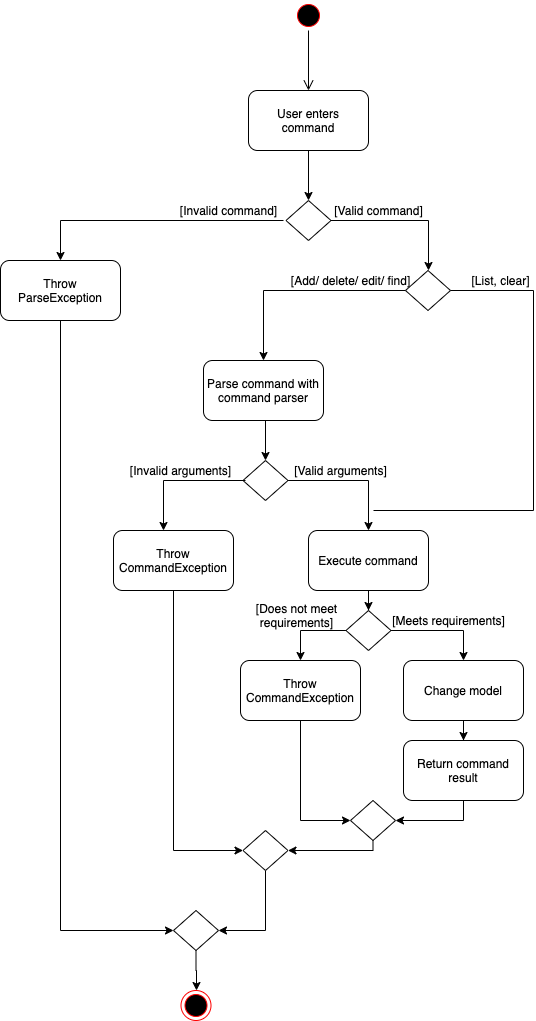

The diagram above was exported from draw.io. Its source (the exported page's mxGraphModel, read from the mxfile embedded in the PNG):
<mxGraphModel dx="1024" dy="381" grid="1" gridSize="10" guides="1" tooltips="1" connect="1" arrows="1" fold="1" page="1" pageScale="1" pageWidth="850" pageHeight="1100" background="#ffffff" math="0" shadow="0">
  <root>
    <mxCell id="0" />
    <mxCell id="1" parent="0" />
    <mxCell id="smr1AgkrQvXU3V_TTSF7-1" value="" style="ellipse;html=1;shape=endState;fillColor=#000000;strokeColor=#ff0000;" vertex="1" parent="1">
      <mxGeometry x="347.5" y="1030" width="30" height="30" as="geometry" />
    </mxCell>
    <mxCell id="smr1AgkrQvXU3V_TTSF7-2" value="" style="ellipse;html=1;shape=startState;fillColor=#000000;strokeColor=#ff0000;" vertex="1" parent="1">
      <mxGeometry x="460" y="40" width="30" height="30" as="geometry" />
    </mxCell>
    <mxCell id="smr1AgkrQvXU3V_TTSF7-3" value="" style="edgeStyle=orthogonalEdgeStyle;html=1;verticalAlign=bottom;endArrow=open;endSize=8;strokeColor=#000000;" edge="1" source="smr1AgkrQvXU3V_TTSF7-2" parent="1">
      <mxGeometry relative="1" as="geometry">
        <mxPoint x="475" y="130" as="targetPoint" />
      </mxGeometry>
    </mxCell>
    <mxCell id="smr1AgkrQvXU3V_TTSF7-7" value="" style="edgeStyle=orthogonalEdgeStyle;rounded=0;orthogonalLoop=1;jettySize=auto;html=1;" edge="1" parent="1" source="smr1AgkrQvXU3V_TTSF7-5">
      <mxGeometry relative="1" as="geometry">
        <mxPoint x="475" y="240" as="targetPoint" />
      </mxGeometry>
    </mxCell>
    <mxCell id="smr1AgkrQvXU3V_TTSF7-5" value="User enters command" style="rounded=1;whiteSpace=wrap;html=1;strokeColor=#000000;" vertex="1" parent="1">
      <mxGeometry x="415" y="130" width="120" height="60" as="geometry" />
    </mxCell>
    <mxCell id="smr1AgkrQvXU3V_TTSF7-8" value="" style="rhombus;whiteSpace=wrap;html=1;strokeColor=#000000;" vertex="1" parent="1">
      <mxGeometry x="452.5" y="240" width="45" height="40" as="geometry" />
    </mxCell>
    <mxCell id="smr1AgkrQvXU3V_TTSF7-10" value="Throw ParseException" style="rounded=1;whiteSpace=wrap;html=1;strokeColor=#000000;" vertex="1" parent="1">
      <mxGeometry x="167" y="300" width="120" height="60" as="geometry" />
    </mxCell>
    <mxCell id="smr1AgkrQvXU3V_TTSF7-11" value="[Invalid command]" style="text;html=1;align=center;verticalAlign=middle;resizable=0;points=[];autosize=1;" vertex="1" parent="1">
      <mxGeometry x="340" y="240" width="110" height="20" as="geometry" />
    </mxCell>
    <mxCell id="smr1AgkrQvXU3V_TTSF7-13" value="" style="edgeStyle=orthogonalEdgeStyle;rounded=0;orthogonalLoop=1;jettySize=auto;html=1;entryX=0.5;entryY=0;entryDx=0;entryDy=0;" edge="1" parent="1" target="smr1AgkrQvXU3V_TTSF7-10">
      <mxGeometry relative="1" as="geometry">
        <mxPoint x="450" y="260" as="sourcePoint" />
        <mxPoint x="485" y="250" as="targetPoint" />
      </mxGeometry>
    </mxCell>
    <mxCell id="smr1AgkrQvXU3V_TTSF7-15" value="[Valid command]" style="text;html=1;align=center;verticalAlign=middle;resizable=0;points=[];autosize=1;" vertex="1" parent="1">
      <mxGeometry x="495" y="240" width="100" height="20" as="geometry" />
    </mxCell>
    <mxCell id="smr1AgkrQvXU3V_TTSF7-16" value="" style="edgeStyle=orthogonalEdgeStyle;rounded=0;orthogonalLoop=1;jettySize=auto;html=1;entryX=0.5;entryY=0;entryDx=0;entryDy=0;exitX=1;exitY=0.5;exitDx=0;exitDy=0;" edge="1" parent="1" source="smr1AgkrQvXU3V_TTSF7-8">
      <mxGeometry relative="1" as="geometry">
        <mxPoint x="460" y="270" as="sourcePoint" />
        <mxPoint x="595" y="310" as="targetPoint" />
      </mxGeometry>
    </mxCell>
    <mxCell id="smr1AgkrQvXU3V_TTSF7-18" value="" style="rhombus;whiteSpace=wrap;html=1;strokeColor=#000000;" vertex="1" parent="1">
      <mxGeometry x="572" y="310" width="45" height="40" as="geometry" />
    </mxCell>
    <mxCell id="smr1AgkrQvXU3V_TTSF7-30" value="" style="edgeStyle=orthogonalEdgeStyle;rounded=0;orthogonalLoop=1;jettySize=auto;html=1;strokeColor=#000000;" edge="1" parent="1" target="smr1AgkrQvXU3V_TTSF7-27">
      <mxGeometry relative="1" as="geometry">
        <mxPoint x="432" y="460" as="sourcePoint" />
      </mxGeometry>
    </mxCell>
    <mxCell id="smr1AgkrQvXU3V_TTSF7-19" value="Parse command with command parser" style="rounded=1;whiteSpace=wrap;html=1;strokeColor=#000000;" vertex="1" parent="1">
      <mxGeometry x="370" y="400" width="120" height="60" as="geometry" />
    </mxCell>
    <mxCell id="smr1AgkrQvXU3V_TTSF7-20" value="[Add/ delete/ edit/ find]" style="text;html=1;align=center;verticalAlign=middle;resizable=0;points=[];autosize=1;" vertex="1" parent="1">
      <mxGeometry x="452" y="310" width="130" height="20" as="geometry" />
    </mxCell>
    <mxCell id="smr1AgkrQvXU3V_TTSF7-21" value="" style="edgeStyle=orthogonalEdgeStyle;rounded=0;orthogonalLoop=1;jettySize=auto;html=1;entryX=0.5;entryY=0;entryDx=0;entryDy=0;" edge="1" parent="1" target="smr1AgkrQvXU3V_TTSF7-19">
      <mxGeometry relative="1" as="geometry">
        <mxPoint x="572" y="330" as="sourcePoint" />
        <mxPoint x="607" y="320" as="targetPoint" />
      </mxGeometry>
    </mxCell>
    <mxCell id="smr1AgkrQvXU3V_TTSF7-22" value="[List, clear]" style="text;html=1;align=center;verticalAlign=middle;resizable=0;points=[];autosize=1;" vertex="1" parent="1">
      <mxGeometry x="632" y="310" width="70" height="20" as="geometry" />
    </mxCell>
    <mxCell id="smr1AgkrQvXU3V_TTSF7-45" value="" style="edgeStyle=orthogonalEdgeStyle;rounded=0;orthogonalLoop=1;jettySize=auto;html=1;strokeColor=#000000;entryX=0.5;entryY=0;entryDx=0;entryDy=0;" edge="1" parent="1" source="smr1AgkrQvXU3V_TTSF7-27" target="smr1AgkrQvXU3V_TTSF7-31">
      <mxGeometry relative="1" as="geometry">
        <mxPoint x="534.5" y="520" as="targetPoint" />
      </mxGeometry>
    </mxCell>
    <mxCell id="smr1AgkrQvXU3V_TTSF7-27" value="" style="rhombus;whiteSpace=wrap;html=1;strokeColor=#000000;" vertex="1" parent="1">
      <mxGeometry x="409.5" y="500" width="45" height="40" as="geometry" />
    </mxCell>
    <mxCell id="smr1AgkrQvXU3V_TTSF7-28" value="[Invalid arguments]" style="text;html=1;align=center;verticalAlign=middle;resizable=0;points=[];autosize=1;" vertex="1" parent="1">
      <mxGeometry x="287" y="500" width="120" height="20" as="geometry" />
    </mxCell>
    <mxCell id="smr1AgkrQvXU3V_TTSF7-29" value="" style="edgeStyle=orthogonalEdgeStyle;rounded=0;orthogonalLoop=1;jettySize=auto;html=1;entryX=0.5;entryY=0;entryDx=0;entryDy=0;" edge="1" parent="1">
      <mxGeometry relative="1" as="geometry">
        <mxPoint x="412" y="520" as="sourcePoint" />
        <mxPoint x="330" y="570" as="targetPoint" />
      </mxGeometry>
    </mxCell>
    <mxCell id="smr1AgkrQvXU3V_TTSF7-47" value="" style="edgeStyle=orthogonalEdgeStyle;rounded=0;orthogonalLoop=1;jettySize=auto;html=1;strokeColor=#000000;" edge="1" parent="1" source="smr1AgkrQvXU3V_TTSF7-31">
      <mxGeometry relative="1" as="geometry">
        <mxPoint x="535" y="650" as="targetPoint" />
      </mxGeometry>
    </mxCell>
    <mxCell id="smr1AgkrQvXU3V_TTSF7-31" value="Execute command" style="rounded=1;whiteSpace=wrap;html=1;strokeColor=#000000;" vertex="1" parent="1">
      <mxGeometry x="475" y="570" width="120" height="60" as="geometry" />
    </mxCell>
    <mxCell id="smr1AgkrQvXU3V_TTSF7-32" value="[Valid arguments]" style="text;html=1;align=center;verticalAlign=middle;resizable=0;points=[];autosize=1;" vertex="1" parent="1">
      <mxGeometry x="452" y="500" width="110" height="20" as="geometry" />
    </mxCell>
    <mxCell id="smr1AgkrQvXU3V_TTSF7-43" value="" style="edgeStyle=orthogonalEdgeStyle;rounded=0;orthogonalLoop=1;jettySize=auto;html=1;strokeColor=#000000;entryX=0;entryY=0.5;entryDx=0;entryDy=0;" edge="1" parent="1" source="smr1AgkrQvXU3V_TTSF7-40" target="smr1AgkrQvXU3V_TTSF7-41">
      <mxGeometry relative="1" as="geometry">
        <mxPoint x="340" y="710" as="targetPoint" />
        <Array as="points">
          <mxPoint x="340" y="890" />
        </Array>
      </mxGeometry>
    </mxCell>
    <mxCell id="smr1AgkrQvXU3V_TTSF7-40" value="Throw CommandException" style="rounded=1;whiteSpace=wrap;html=1;strokeColor=#000000;" vertex="1" parent="1">
      <mxGeometry x="280" y="570" width="120" height="60" as="geometry" />
    </mxCell>
    <mxCell id="smr1AgkrQvXU3V_TTSF7-72" value="" style="edgeStyle=orthogonalEdgeStyle;rounded=0;orthogonalLoop=1;jettySize=auto;html=1;strokeColor=#000000;entryX=1;entryY=0.5;entryDx=0;entryDy=0;" edge="1" parent="1" source="smr1AgkrQvXU3V_TTSF7-41" target="smr1AgkrQvXU3V_TTSF7-74">
      <mxGeometry relative="1" as="geometry">
        <Array as="points">
          <mxPoint x="432" y="970" />
        </Array>
      </mxGeometry>
    </mxCell>
    <mxCell id="smr1AgkrQvXU3V_TTSF7-41" value="" style="rhombus;whiteSpace=wrap;html=1;strokeColor=#000000;" vertex="1" parent="1">
      <mxGeometry x="409.5" y="870" width="45" height="40" as="geometry" />
    </mxCell>
    <mxCell id="smr1AgkrQvXU3V_TTSF7-52" value="" style="edgeStyle=orthogonalEdgeStyle;rounded=0;orthogonalLoop=1;jettySize=auto;html=1;strokeColor=#000000;entryX=0.5;entryY=0;entryDx=0;entryDy=0;" edge="1" parent="1" source="smr1AgkrQvXU3V_TTSF7-50" target="smr1AgkrQvXU3V_TTSF7-53">
      <mxGeometry relative="1" as="geometry">
        <mxPoint x="637.5" y="670" as="targetPoint" />
      </mxGeometry>
    </mxCell>
    <mxCell id="smr1AgkrQvXU3V_TTSF7-59" value="" style="edgeStyle=orthogonalEdgeStyle;rounded=0;orthogonalLoop=1;jettySize=auto;html=1;strokeColor=#000000;" edge="1" parent="1" source="smr1AgkrQvXU3V_TTSF7-50" target="smr1AgkrQvXU3V_TTSF7-60">
      <mxGeometry relative="1" as="geometry">
        <mxPoint x="432.5" y="670" as="targetPoint" />
        <Array as="points">
          <mxPoint x="467" y="670" />
        </Array>
      </mxGeometry>
    </mxCell>
    <mxCell id="smr1AgkrQvXU3V_TTSF7-50" value="" style="rhombus;whiteSpace=wrap;html=1;strokeColor=#000000;" vertex="1" parent="1">
      <mxGeometry x="512.5" y="650" width="45" height="40" as="geometry" />
    </mxCell>
    <mxCell id="smr1AgkrQvXU3V_TTSF7-57" value="" style="edgeStyle=orthogonalEdgeStyle;rounded=0;orthogonalLoop=1;jettySize=auto;html=1;strokeColor=#000000;" edge="1" parent="1" source="smr1AgkrQvXU3V_TTSF7-53" target="smr1AgkrQvXU3V_TTSF7-56">
      <mxGeometry relative="1" as="geometry" />
    </mxCell>
    <mxCell id="smr1AgkrQvXU3V_TTSF7-53" value="Change model" style="rounded=1;whiteSpace=wrap;html=1;strokeColor=#000000;" vertex="1" parent="1">
      <mxGeometry x="570" y="700" width="120" height="60" as="geometry" />
    </mxCell>
    <mxCell id="smr1AgkrQvXU3V_TTSF7-65" value="" style="edgeStyle=orthogonalEdgeStyle;rounded=0;orthogonalLoop=1;jettySize=auto;html=1;strokeColor=#000000;entryX=1;entryY=0.5;entryDx=0;entryDy=0;" edge="1" parent="1" source="smr1AgkrQvXU3V_TTSF7-56" target="smr1AgkrQvXU3V_TTSF7-63">
      <mxGeometry relative="1" as="geometry">
        <mxPoint x="570" y="860" as="targetPoint" />
        <Array as="points">
          <mxPoint x="630" y="860" />
        </Array>
      </mxGeometry>
    </mxCell>
    <mxCell id="smr1AgkrQvXU3V_TTSF7-56" value="Return command result" style="rounded=1;whiteSpace=wrap;html=1;strokeColor=#000000;" vertex="1" parent="1">
      <mxGeometry x="570" y="780" width="120" height="60" as="geometry" />
    </mxCell>
    <mxCell id="smr1AgkrQvXU3V_TTSF7-62" value="" style="edgeStyle=orthogonalEdgeStyle;rounded=0;orthogonalLoop=1;jettySize=auto;html=1;strokeColor=#000000;entryX=0;entryY=0.5;entryDx=0;entryDy=0;" edge="1" parent="1" source="smr1AgkrQvXU3V_TTSF7-60" target="smr1AgkrQvXU3V_TTSF7-63">
      <mxGeometry relative="1" as="geometry">
        <mxPoint x="467" y="840" as="targetPoint" />
      </mxGeometry>
    </mxCell>
    <mxCell id="smr1AgkrQvXU3V_TTSF7-60" value="Throw CommandException" style="rounded=1;whiteSpace=wrap;html=1;strokeColor=#000000;" vertex="1" parent="1">
      <mxGeometry x="407" y="700" width="120" height="60" as="geometry" />
    </mxCell>
    <mxCell id="smr1AgkrQvXU3V_TTSF7-67" value="" style="edgeStyle=orthogonalEdgeStyle;rounded=0;orthogonalLoop=1;jettySize=auto;html=1;strokeColor=#000000;entryX=1;entryY=0.5;entryDx=0;entryDy=0;" edge="1" parent="1" source="smr1AgkrQvXU3V_TTSF7-63" target="smr1AgkrQvXU3V_TTSF7-41">
      <mxGeometry relative="1" as="geometry">
        <mxPoint x="539.5" y="960" as="targetPoint" />
        <Array as="points">
          <mxPoint x="540" y="890" />
        </Array>
      </mxGeometry>
    </mxCell>
    <mxCell id="smr1AgkrQvXU3V_TTSF7-63" value="" style="rhombus;whiteSpace=wrap;html=1;strokeColor=#000000;" vertex="1" parent="1">
      <mxGeometry x="517" y="840" width="45" height="40" as="geometry" />
    </mxCell>
    <mxCell id="smr1AgkrQvXU3V_TTSF7-68" value="[Meets requirements]" style="text;html=1;align=center;verticalAlign=middle;resizable=0;points=[];autosize=1;" vertex="1" parent="1">
      <mxGeometry x="550" y="650" width="130" height="20" as="geometry" />
    </mxCell>
    <mxCell id="smr1AgkrQvXU3V_TTSF7-69" value="[Does not meet&lt;br&gt;requirements]" style="text;html=1;align=center;verticalAlign=middle;resizable=0;points=[];autosize=1;" vertex="1" parent="1">
      <mxGeometry x="412.5" y="640" width="100" height="30" as="geometry" />
    </mxCell>
    <mxCell id="smr1AgkrQvXU3V_TTSF7-70" value="" style="endArrow=none;html=1;strokeColor=#000000;entryX=1;entryY=0.5;entryDx=0;entryDy=0;rounded=0;" edge="1" parent="1" target="smr1AgkrQvXU3V_TTSF7-18">
      <mxGeometry width="50" height="50" relative="1" as="geometry">
        <mxPoint x="540" y="550" as="sourcePoint" />
        <mxPoint x="630" y="480" as="targetPoint" />
        <Array as="points">
          <mxPoint x="700" y="550" />
          <mxPoint x="700" y="330" />
        </Array>
      </mxGeometry>
    </mxCell>
    <mxCell id="smr1AgkrQvXU3V_TTSF7-73" value="" style="edgeStyle=orthogonalEdgeStyle;rounded=0;orthogonalLoop=1;jettySize=auto;html=1;exitX=0.5;exitY=1;exitDx=0;exitDy=0;entryX=0;entryY=0.5;entryDx=0;entryDy=0;" edge="1" parent="1" source="smr1AgkrQvXU3V_TTSF7-10" target="smr1AgkrQvXU3V_TTSF7-74">
      <mxGeometry relative="1" as="geometry">
        <mxPoint x="303" y="450" as="sourcePoint" />
        <mxPoint x="360" y="970" as="targetPoint" />
        <Array as="points">
          <mxPoint x="227" y="970" />
        </Array>
      </mxGeometry>
    </mxCell>
    <mxCell id="smr1AgkrQvXU3V_TTSF7-78" value="" style="edgeStyle=orthogonalEdgeStyle;rounded=0;orthogonalLoop=1;jettySize=auto;html=1;strokeColor=#000000;" edge="1" parent="1" source="smr1AgkrQvXU3V_TTSF7-74">
      <mxGeometry relative="1" as="geometry">
        <mxPoint x="363" y="1030" as="targetPoint" />
      </mxGeometry>
    </mxCell>
    <mxCell id="smr1AgkrQvXU3V_TTSF7-74" value="" style="rhombus;whiteSpace=wrap;html=1;strokeColor=#000000;" vertex="1" parent="1">
      <mxGeometry x="340" y="950" width="45" height="40" as="geometry" />
    </mxCell>
  </root>
</mxGraphModel>